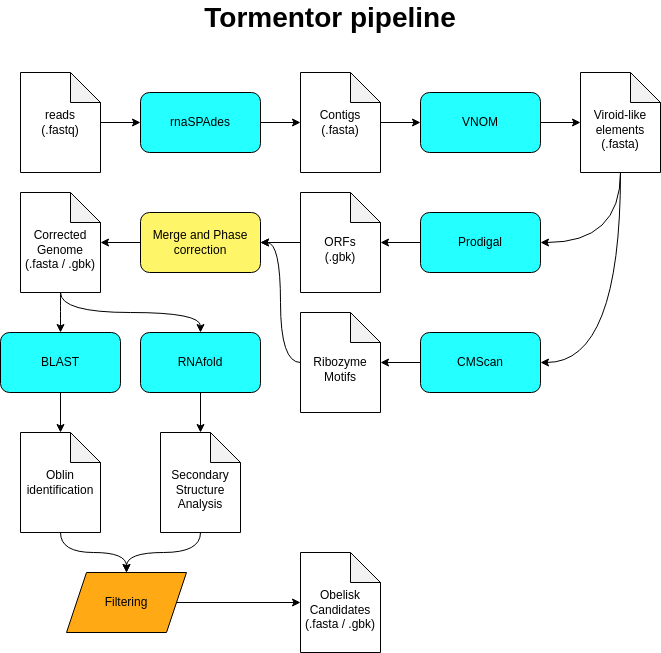

The diagram above was exported from draw.io. Its source (the exported page's mxGraphModel, read from the mxfile embedded in the PNG):
<mxGraphModel dx="1360" dy="803" grid="1" gridSize="10" guides="1" tooltips="1" connect="1" arrows="1" fold="1" page="1" pageScale="1" pageWidth="827" pageHeight="1169" math="0" shadow="0">
  <root>
    <mxCell id="0" />
    <mxCell id="1" parent="0" />
    <mxCell id="Z8j0xVn-qenzTuLZ5LcE-1" value="rnaSPAdes" style="rounded=1;whiteSpace=wrap;html=1;fillColor=#24FFFF;" vertex="1" parent="1">
      <mxGeometry x="224" y="200" width="120" height="60" as="geometry" />
    </mxCell>
    <mxCell id="Z8j0xVn-qenzTuLZ5LcE-4" style="edgeStyle=orthogonalEdgeStyle;rounded=0;orthogonalLoop=1;jettySize=auto;html=1;entryX=0;entryY=0.5;entryDx=0;entryDy=0;" edge="1" parent="1" source="Z8j0xVn-qenzTuLZ5LcE-3" target="Z8j0xVn-qenzTuLZ5LcE-1">
      <mxGeometry relative="1" as="geometry" />
    </mxCell>
    <mxCell id="Z8j0xVn-qenzTuLZ5LcE-3" value="reads&lt;div&gt;(.fastq)&lt;/div&gt;" style="shape=note;whiteSpace=wrap;html=1;backgroundOutline=1;darkOpacity=0.05;" vertex="1" parent="1">
      <mxGeometry x="104" y="180" width="80" height="100" as="geometry" />
    </mxCell>
    <mxCell id="Z8j0xVn-qenzTuLZ5LcE-9" style="edgeStyle=orthogonalEdgeStyle;rounded=0;orthogonalLoop=1;jettySize=auto;html=1;entryX=0;entryY=0.5;entryDx=0;entryDy=0;" edge="1" parent="1" source="Z8j0xVn-qenzTuLZ5LcE-5" target="Z8j0xVn-qenzTuLZ5LcE-7">
      <mxGeometry relative="1" as="geometry" />
    </mxCell>
    <mxCell id="Z8j0xVn-qenzTuLZ5LcE-5" value="&lt;div&gt;Contigs&lt;/div&gt;&lt;div&gt;(.fasta)&lt;/div&gt;" style="shape=note;whiteSpace=wrap;html=1;backgroundOutline=1;darkOpacity=0.05;" vertex="1" parent="1">
      <mxGeometry x="384" y="180" width="80" height="100" as="geometry" />
    </mxCell>
    <mxCell id="Z8j0xVn-qenzTuLZ5LcE-6" style="edgeStyle=orthogonalEdgeStyle;rounded=0;orthogonalLoop=1;jettySize=auto;html=1;entryX=0;entryY=0.5;entryDx=0;entryDy=0;entryPerimeter=0;" edge="1" parent="1" source="Z8j0xVn-qenzTuLZ5LcE-1" target="Z8j0xVn-qenzTuLZ5LcE-5">
      <mxGeometry relative="1" as="geometry" />
    </mxCell>
    <mxCell id="Z8j0xVn-qenzTuLZ5LcE-7" value="VNOM" style="rounded=1;whiteSpace=wrap;html=1;fillColor=#24FFFF;" vertex="1" parent="1">
      <mxGeometry x="504" y="200" width="120" height="60" as="geometry" />
    </mxCell>
    <mxCell id="Z8j0xVn-qenzTuLZ5LcE-38" style="edgeStyle=orthogonalEdgeStyle;rounded=0;orthogonalLoop=1;jettySize=auto;html=1;entryX=1;entryY=0.5;entryDx=0;entryDy=0;curved=1;" edge="1" parent="1" source="Z8j0xVn-qenzTuLZ5LcE-8" target="Z8j0xVn-qenzTuLZ5LcE-11">
      <mxGeometry relative="1" as="geometry">
        <Array as="points">
          <mxPoint x="704" y="350" />
        </Array>
      </mxGeometry>
    </mxCell>
    <mxCell id="Z8j0xVn-qenzTuLZ5LcE-39" style="edgeStyle=orthogonalEdgeStyle;rounded=0;orthogonalLoop=1;jettySize=auto;html=1;entryX=1;entryY=0.5;entryDx=0;entryDy=0;curved=1;" edge="1" parent="1" source="Z8j0xVn-qenzTuLZ5LcE-8" target="Z8j0xVn-qenzTuLZ5LcE-19">
      <mxGeometry relative="1" as="geometry">
        <Array as="points">
          <mxPoint x="704" y="470" />
        </Array>
      </mxGeometry>
    </mxCell>
    <mxCell id="Z8j0xVn-qenzTuLZ5LcE-8" value="&lt;div&gt;&lt;br&gt;&lt;/div&gt;Viroid-like&lt;div&gt;elements&lt;/div&gt;&lt;div&gt;(.fasta)&lt;/div&gt;" style="shape=note;whiteSpace=wrap;html=1;backgroundOutline=1;darkOpacity=0.05;" vertex="1" parent="1">
      <mxGeometry x="664" y="180" width="80" height="100" as="geometry" />
    </mxCell>
    <mxCell id="Z8j0xVn-qenzTuLZ5LcE-10" style="edgeStyle=orthogonalEdgeStyle;rounded=0;orthogonalLoop=1;jettySize=auto;html=1;entryX=0;entryY=0.5;entryDx=0;entryDy=0;entryPerimeter=0;" edge="1" parent="1" source="Z8j0xVn-qenzTuLZ5LcE-7" target="Z8j0xVn-qenzTuLZ5LcE-8">
      <mxGeometry relative="1" as="geometry" />
    </mxCell>
    <mxCell id="Z8j0xVn-qenzTuLZ5LcE-15" value="" style="edgeStyle=orthogonalEdgeStyle;rounded=0;orthogonalLoop=1;jettySize=auto;html=1;" edge="1" parent="1" source="Z8j0xVn-qenzTuLZ5LcE-11" target="Z8j0xVn-qenzTuLZ5LcE-13">
      <mxGeometry relative="1" as="geometry" />
    </mxCell>
    <mxCell id="Z8j0xVn-qenzTuLZ5LcE-11" value="Prodigal" style="rounded=1;whiteSpace=wrap;html=1;fillColor=#24FFFF;" vertex="1" parent="1">
      <mxGeometry x="504" y="320" width="120" height="60" as="geometry" />
    </mxCell>
    <mxCell id="Z8j0xVn-qenzTuLZ5LcE-25" style="edgeStyle=orthogonalEdgeStyle;rounded=0;orthogonalLoop=1;jettySize=auto;html=1;" edge="1" parent="1" source="Z8j0xVn-qenzTuLZ5LcE-13" target="Z8j0xVn-qenzTuLZ5LcE-22">
      <mxGeometry relative="1" as="geometry" />
    </mxCell>
    <mxCell id="Z8j0xVn-qenzTuLZ5LcE-13" value="&lt;div&gt;&lt;br&gt;&lt;/div&gt;ORFs&lt;div&gt;(.gbk)&lt;/div&gt;" style="shape=note;whiteSpace=wrap;html=1;backgroundOutline=1;darkOpacity=0.05;" vertex="1" parent="1">
      <mxGeometry x="384" y="300" width="80" height="100" as="geometry" />
    </mxCell>
    <mxCell id="Z8j0xVn-qenzTuLZ5LcE-24" value="" style="edgeStyle=orthogonalEdgeStyle;rounded=0;orthogonalLoop=1;jettySize=auto;html=1;" edge="1" parent="1" source="Z8j0xVn-qenzTuLZ5LcE-19" target="Z8j0xVn-qenzTuLZ5LcE-20">
      <mxGeometry relative="1" as="geometry" />
    </mxCell>
    <mxCell id="Z8j0xVn-qenzTuLZ5LcE-19" value="CMScan" style="rounded=1;whiteSpace=wrap;html=1;fillColor=#24FFFF;" vertex="1" parent="1">
      <mxGeometry x="504" y="440" width="120" height="60" as="geometry" />
    </mxCell>
    <mxCell id="Z8j0xVn-qenzTuLZ5LcE-26" style="edgeStyle=orthogonalEdgeStyle;rounded=0;orthogonalLoop=1;jettySize=auto;html=1;entryX=1;entryY=0.5;entryDx=0;entryDy=0;curved=1;" edge="1" parent="1" source="Z8j0xVn-qenzTuLZ5LcE-20" target="Z8j0xVn-qenzTuLZ5LcE-22">
      <mxGeometry relative="1" as="geometry" />
    </mxCell>
    <mxCell id="Z8j0xVn-qenzTuLZ5LcE-20" value="&lt;div&gt;&lt;br&gt;&lt;/div&gt;Ribozyme&lt;div&gt;Motifs&lt;/div&gt;" style="shape=note;whiteSpace=wrap;html=1;backgroundOutline=1;darkOpacity=0.05;" vertex="1" parent="1">
      <mxGeometry x="384" y="420" width="80" height="100" as="geometry" />
    </mxCell>
    <mxCell id="Z8j0xVn-qenzTuLZ5LcE-28" style="edgeStyle=orthogonalEdgeStyle;rounded=0;orthogonalLoop=1;jettySize=auto;html=1;" edge="1" parent="1" source="Z8j0xVn-qenzTuLZ5LcE-22" target="Z8j0xVn-qenzTuLZ5LcE-27">
      <mxGeometry relative="1" as="geometry" />
    </mxCell>
    <mxCell id="Z8j0xVn-qenzTuLZ5LcE-22" value="Merge and Phase&lt;div&gt;correction&lt;/div&gt;" style="rounded=1;whiteSpace=wrap;html=1;fillColor=#FFF569;" vertex="1" parent="1">
      <mxGeometry x="224" y="320" width="120" height="60" as="geometry" />
    </mxCell>
    <mxCell id="Z8j0xVn-qenzTuLZ5LcE-45" style="edgeStyle=orthogonalEdgeStyle;rounded=0;orthogonalLoop=1;jettySize=auto;html=1;entryX=0.5;entryY=0;entryDx=0;entryDy=0;curved=1;" edge="1" parent="1" source="Z8j0xVn-qenzTuLZ5LcE-27" target="Z8j0xVn-qenzTuLZ5LcE-44">
      <mxGeometry relative="1" as="geometry" />
    </mxCell>
    <mxCell id="Z8j0xVn-qenzTuLZ5LcE-54" style="edgeStyle=orthogonalEdgeStyle;rounded=0;orthogonalLoop=1;jettySize=auto;html=1;curved=1;" edge="1" parent="1" source="Z8j0xVn-qenzTuLZ5LcE-27" target="Z8j0xVn-qenzTuLZ5LcE-53">
      <mxGeometry relative="1" as="geometry">
        <Array as="points">
          <mxPoint x="144" y="420" />
          <mxPoint x="284" y="420" />
        </Array>
      </mxGeometry>
    </mxCell>
    <mxCell id="Z8j0xVn-qenzTuLZ5LcE-27" value="&lt;div&gt;&lt;br&gt;&lt;/div&gt;&lt;div&gt;Corrected&lt;/div&gt;&lt;div&gt;Genome&lt;/div&gt;&lt;div&gt;(.fasta / .gbk)&lt;/div&gt;" style="shape=note;whiteSpace=wrap;html=1;backgroundOutline=1;darkOpacity=0.05;" vertex="1" parent="1">
      <mxGeometry x="104" y="300" width="80" height="100" as="geometry" />
    </mxCell>
    <mxCell id="Z8j0xVn-qenzTuLZ5LcE-57" style="edgeStyle=orthogonalEdgeStyle;rounded=0;orthogonalLoop=1;jettySize=auto;html=1;entryX=0.5;entryY=0;entryDx=0;entryDy=0;curved=1;" edge="1" parent="1" source="Z8j0xVn-qenzTuLZ5LcE-32" target="Z8j0xVn-qenzTuLZ5LcE-35">
      <mxGeometry relative="1" as="geometry" />
    </mxCell>
    <mxCell id="Z8j0xVn-qenzTuLZ5LcE-32" value="&lt;div&gt;&lt;br&gt;&lt;/div&gt;&lt;div&gt;Secondary&lt;/div&gt;&lt;div&gt;Structure&lt;/div&gt;&lt;div&gt;Analysis&lt;/div&gt;" style="shape=note;whiteSpace=wrap;html=1;backgroundOutline=1;darkOpacity=0.05;" vertex="1" parent="1">
      <mxGeometry x="244" y="540" width="80" height="100" as="geometry" />
    </mxCell>
    <mxCell id="Z8j0xVn-qenzTuLZ5LcE-35" value="Filtering" style="shape=parallelogram;perimeter=parallelogramPerimeter;whiteSpace=wrap;html=1;fixedSize=1;fillColor=#FFA914;" vertex="1" parent="1">
      <mxGeometry x="150" y="680" width="120" height="60" as="geometry" />
    </mxCell>
    <mxCell id="Z8j0xVn-qenzTuLZ5LcE-41" value="&lt;div&gt;&lt;br&gt;&lt;/div&gt;&lt;div&gt;Obelisk Candidates&lt;/div&gt;&lt;div&gt;(.fasta / .gbk)&lt;/div&gt;" style="shape=note;whiteSpace=wrap;html=1;backgroundOutline=1;darkOpacity=0.05;" vertex="1" parent="1">
      <mxGeometry x="384" y="660" width="80" height="100" as="geometry" />
    </mxCell>
    <mxCell id="Z8j0xVn-qenzTuLZ5LcE-42" style="edgeStyle=orthogonalEdgeStyle;rounded=0;orthogonalLoop=1;jettySize=auto;html=1;entryX=0;entryY=0.5;entryDx=0;entryDy=0;entryPerimeter=0;" edge="1" parent="1" source="Z8j0xVn-qenzTuLZ5LcE-35" target="Z8j0xVn-qenzTuLZ5LcE-41">
      <mxGeometry relative="1" as="geometry" />
    </mxCell>
    <mxCell id="Z8j0xVn-qenzTuLZ5LcE-43" value="Tormentor pipeline" style="text;html=1;align=center;verticalAlign=middle;whiteSpace=wrap;rounded=0;fontSize=28;fontStyle=1" vertex="1" parent="1">
      <mxGeometry x="219" y="110" width="390" height="30" as="geometry" />
    </mxCell>
    <mxCell id="Z8j0xVn-qenzTuLZ5LcE-44" value="BLAST" style="rounded=1;whiteSpace=wrap;html=1;fillColor=#24FFFF;" vertex="1" parent="1">
      <mxGeometry x="84" y="440" width="120" height="60" as="geometry" />
    </mxCell>
    <mxCell id="Z8j0xVn-qenzTuLZ5LcE-56" style="edgeStyle=orthogonalEdgeStyle;rounded=0;orthogonalLoop=1;jettySize=auto;html=1;entryX=0.5;entryY=0;entryDx=0;entryDy=0;curved=1;" edge="1" parent="1" source="Z8j0xVn-qenzTuLZ5LcE-46" target="Z8j0xVn-qenzTuLZ5LcE-35">
      <mxGeometry relative="1" as="geometry" />
    </mxCell>
    <mxCell id="Z8j0xVn-qenzTuLZ5LcE-46" value="Oblin identification" style="shape=note;whiteSpace=wrap;html=1;backgroundOutline=1;darkOpacity=0.05;" vertex="1" parent="1">
      <mxGeometry x="104" y="540" width="80" height="100" as="geometry" />
    </mxCell>
    <mxCell id="Z8j0xVn-qenzTuLZ5LcE-47" style="edgeStyle=orthogonalEdgeStyle;rounded=0;orthogonalLoop=1;jettySize=auto;html=1;entryX=0.5;entryY=0;entryDx=0;entryDy=0;entryPerimeter=0;" edge="1" parent="1" source="Z8j0xVn-qenzTuLZ5LcE-44" target="Z8j0xVn-qenzTuLZ5LcE-46">
      <mxGeometry relative="1" as="geometry" />
    </mxCell>
    <mxCell id="Z8j0xVn-qenzTuLZ5LcE-53" value="RNAfold" style="rounded=1;whiteSpace=wrap;html=1;fillColor=#24FFFF;" vertex="1" parent="1">
      <mxGeometry x="224" y="440" width="120" height="60" as="geometry" />
    </mxCell>
    <mxCell id="Z8j0xVn-qenzTuLZ5LcE-55" style="edgeStyle=orthogonalEdgeStyle;rounded=0;orthogonalLoop=1;jettySize=auto;html=1;entryX=0.5;entryY=0;entryDx=0;entryDy=0;entryPerimeter=0;" edge="1" parent="1" source="Z8j0xVn-qenzTuLZ5LcE-53" target="Z8j0xVn-qenzTuLZ5LcE-32">
      <mxGeometry relative="1" as="geometry" />
    </mxCell>
  </root>
</mxGraphModel>